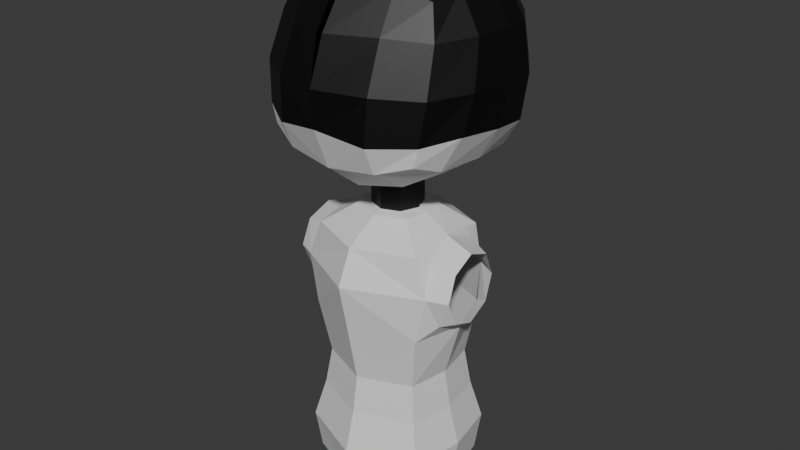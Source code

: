 # Source: 31.05.2025_Murder_Drones.blend  (saved by Blender 4.3.34; exported with 4.5.12 LTS)
import bpy
from mathutils import Matrix  # noqa: F401  (used for matrix-valued properties, if any)

bpy.ops.wm.read_factory_settings(use_empty=True)
scene = bpy.context.scene
scene.name = 'Scene'

# ---- collections
col_collection = bpy.data.collections.new('Collection'); scene.collection.children.link(col_collection)

# ---- materials (node trees are filled in below, after node groups)
mat_head_material = bpy.data.materials.new('Head_Material')
mat_head_material.alpha_threshold = 0.0
mat_head_material.roughness = 0.5
mat_head_material.line_color = (0.0, 0.0, 0.0, 1.0)
mat_head_black_material = bpy.data.materials.new('Head_Black_Material')

# ---- material node trees
mat_head_material.use_nodes = True; mat_head_material.node_tree.nodes.clear()
_N = mat_head_material.node_tree.nodes; _L = mat_head_material.node_tree.links
n0 = _N.new('ShaderNodeOutputMaterial'); n0.name = 'Material Output'; n0.location = (300, 300)
n1 = _N.new('ShaderNodeBsdfPrincipled'); n1.name = 'Principled BSDF'; n1.location = (10, 300)
n1.inputs[3].default_value = 1.45
_L.new(n1.outputs[0], n0.inputs[0])
n0.is_active_output = True
mat_head_black_material.use_nodes = True; mat_head_black_material.node_tree.nodes.clear()
_N = mat_head_black_material.node_tree.nodes; _L = mat_head_black_material.node_tree.links
n0 = _N.new('ShaderNodeBsdfPrincipled'); n0.name = 'Принципиальный BSDF'; n0.location = (10, 300)
n0.inputs[0].default_value = (0.0, 0.0, 0.0, 1.0)
n1 = _N.new('ShaderNodeOutputMaterial'); n1.name = 'Вывод материала'; n1.location = (300, 300)
_L.new(n0.outputs[0], n1.inputs[0])
n1.is_active_output = True

# ---- world
world_world = bpy.data.worlds.new('World'); scene.world = world_world
world_world.use_nodes = True; world_world.node_tree.nodes.clear()
_N = world_world.node_tree.nodes; _L = world_world.node_tree.links
n0 = _N.new('ShaderNodeOutputWorld'); n0.name = 'World Output'; n0.location = (300, 300)
n1 = _N.new('ShaderNodeBackground'); n1.name = 'Background'; n1.location = (10, 300)
n1.inputs[0].default_value = (0.05088, 0.05088, 0.05088, 1.0)
_L.new(n1.outputs[0], n0.inputs[0])
n0.is_active_output = True
world_world.color = (0.05088, 0.05088, 0.05088)
world_world.sun_shadow_jitter_overblur = 0.0

# ---- meshes
me_body_mesh = bpy.data.meshes.new('Body_Mesh')
me_body_mesh.from_pydata([(-0.3572, -0.4171, -2.099), (-0.2023, -0.2931, -0.9672), (-0.3572, 0.1545, -2.099), (-0.2023, 0.03059, -0.9672), (-0.32, 0.09448, -3.038), (-0.32, -0.357, -3.038), (-5.588e-09, 0.2974, -2.099), (0.0, 0.1115, -0.9672), (5.588e-09, -0.56, -2.099), (0.0, -0.374, -0.9672), (-1.164e-10, 0.1449, -3.072), (1.397e-09, -0.4075, -3.072), (-0.4906, -0.457, -1.375), (-0.4521, 0.1759, -1.38), (1.397e-09, -0.7122, -1.347), (-1.397e-09, 0.4497, -1.347), (-0.4617, 0.2381, -2.644), (-0.4617, -0.5006, -2.644), (3.47e-09, -0.6853, -2.644), (3.904e-09, 0.4228, -2.644), (-0.4108, -0.1313, -2.099), (-0.3939, -0.4464, -1.112), (-0.2327, -0.1313, -0.9672), (-0.4218, 0.2062, -1.705), (-0.3945, 0.1844, -2.364), (-0.3945, -0.4469, -2.364), (1.863e-09, -0.6345, -2.926), (1.164e-09, -0.1313, -3.082), (2.095e-09, 0.372, -2.926), (-1.572e-09, -0.6374, -1.705), (1.572e-09, 0.3749, -1.705), (-0.4218, -0.4687, -1.705), (-0.3939, 0.1839, -1.112), (-9.313e-10, -0.604, -1.112), (9.313e-10, 0.3415, -1.112), (-0.4435, -0.3653, -1.156), (-0.4298, 0.2076, -2.921), (-0.4298, -0.4701, -2.921), (2.923e-09, -0.6047, -2.364), (2.923e-09, 0.3422, -2.364), (-0.5309, -0.1313, -2.644), (-0.4127, -0.1418, -1.066), (-0.53, -0.1393, -1.689), (-0.4537, -0.1313, -2.364), (2.855e-10, 0.04046, -0.7579), (-0.1221, -0.0101, -0.7579), (-0.1726, -0.1322, -0.7579), (-0.1221, -0.2542, -0.7579), (2.855e-10, -0.3048, -0.7579), (2.855e-10, 0.04046, -0.9507), (-0.1221, -0.0101, -0.9507), (-0.1726, -0.1322, -0.9507), (-0.1221, -0.2542, -0.9507), (2.855e-10, -0.3048, -0.9507), (-0.5001, 0.284, 0.5001), (-0.5423, 0.3505, -0.3948), (-0.5001, -0.4345, 0.5001), (-0.5423, -0.6457, -0.4015), (-0.6213, 0.1275, -0.4738), (-0.5928, -0.4563, -0.4731), (5.852e-09, 0.4664, -0.5107), (-0.3233, 0.4326, -0.4767), (-0.5777, -0.6488, -0.2733), (-0.6096, -0.6177, 0.001665), (-0.5729, -0.5096, 0.2966), (-0.5729, 0.3568, 0.2966), (-0.6096, 0.3714, 0.01476), (-0.5787, 0.3567, -0.2638), (-0.01999, -0.6019, 0.6133), (-0.2981, -0.5037, 0.5757), (-0.3233, -0.7373, -0.4718), (-1.188e-09, -0.7724, -0.5063), (-0.5466, -0.2494, 0.5516), (-0.5729, 0.1058, 0.5729), (-0.2981, 0.36, 0.5757), (-0.01999, 0.3986, 0.6133), (-0.01999, 0.1295, 0.7968), (-0.3177, 0.1272, 0.7325), (-0.01904, -0.2989, 0.7639), (-0.3031, -0.2377, 0.7025), (-1.065e-08, -0.8799, -0.2336), (0.0001786, -0.8998, 0.01609), (-0.01999, -0.8066, 0.3189), (-0.3231, -0.817, -0.2866), (-0.3347, -0.7978, 0.01174), (-0.3177, -0.6671, 0.3176), (-0.7114, -0.4279, -0.2406), (-0.7446, -0.3607, 0.01475), (-0.6955, -0.2694, 0.3084), (-0.7432, 0.1092, -0.2839), (-0.7818, 0.1215, 0.01304), (-0.729, 0.1253, 0.3162), (-0.3445, 0.1317, -0.6652), (-8.228e-09, 0.1971, -0.7311), (-0.3287, -0.4807, -0.6374), (1.591e-08, -0.5073, -0.7136), (-0.3239, 0.5739, -0.2853), (-0.3346, 0.6116, 0.01308), (-0.3177, 0.5797, 0.3176), (2.155e-08, 0.6179, -0.2996), (0.0001786, 0.6736, 0.006291), (-0.01999, 0.6451, 0.3189), (-0.1404, 0.006847, -0.7368), (-2.047e-09, 0.06498, -0.7379), (-0.1404, -0.2739, -0.7317), (2.812e-08, -0.332, -0.7307), (-0.5729, -0.01934, 0.5729), (-0.6213, -0.1225, -0.4867), (-0.01999, -0.039, 0.7968), (-0.3177, -0.00809, 0.7325), (-0.7439, -0.118, -0.2721), (-0.7818, -0.06457, 0.006741), (-0.729, -0.02396, 0.3162), (-0.3445, -0.1332, -0.6685), (-0.1985, -0.1335, -0.7343), (-0.4886, -0.1313, -2.931), (-0.37, -0.1313, -3.041), (-0.5265, -0.3634, -1.596), (-0.4992, 0.08414, -1.6), (-0.4163, 0.08233, -1.159), (-0.6232, -0.3929, -1.384), (-0.593, 0.1008, -1.382), (-0.6159, -0.3213, -1.209), (-0.604, -0.147, -1.136), (-0.6122, -0.145, -1.63), (-0.6217, -0.3199, -1.559), (-0.6003, 0.02923, -1.557), (-0.5945, 0.02781, -1.208)], [], [(21, 1, 22, 41), (41, 22, 3, 32), (9, 1, 21, 33), (33, 21, 12, 14), (17, 37, 26, 18), (26, 37, 5, 11), (19, 28, 36, 16), (36, 28, 10, 4), (3, 7, 34, 32), (13, 15, 30, 23), (32, 34, 15, 13), (23, 30, 6, 2), (14, 12, 31, 29), (29, 31, 0, 8), (6, 39, 24, 2), (0, 31, 42, 20), (20, 42, 23, 2), (24, 39, 19, 16), (0, 25, 38, 8), (38, 25, 17, 18), (0, 20, 43, 25), (20, 2, 24, 43), (43, 24, 16, 40), (25, 43, 40, 17), (47, 52, 53, 48), (45, 50, 51, 46), (46, 51, 52, 47), (44, 49, 50, 45), (109, 79, 78, 108), (106, 109, 77, 73), (75, 74, 77, 76), (74, 54, 73, 77), (79, 72, 56, 69), (78, 79, 69, 68), (111, 90, 89, 110), (80, 81, 84, 83), (81, 82, 85, 84), (82, 68, 69, 85), (85, 69, 56, 64), (84, 85, 64, 63), (83, 84, 63, 62), (70, 83, 62, 57), (71, 80, 83, 70), (112, 91, 90, 111), (106, 73, 91, 112), (57, 62, 86, 59), (62, 63, 87, 86), (63, 64, 88, 87), (64, 56, 72, 88), (107, 110, 89, 58), (91, 73, 54, 65), (90, 91, 65, 66), (89, 90, 66, 67), (58, 89, 67, 55), (95, 94, 104, 105), (55, 61, 92, 58), (61, 60, 93, 92), (107, 113, 94, 59), (94, 95, 71, 70), (59, 94, 70, 57), (96, 97, 100, 99), (97, 98, 101, 100), (55, 67, 96, 61), (67, 66, 97, 96), (66, 65, 98, 97), (65, 54, 74, 98), (98, 74, 75, 101), (61, 96, 99, 60), (113, 92, 102, 114), (92, 93, 103, 102), (94, 113, 114, 104), (58, 92, 113, 107), (59, 86, 110, 107), (72, 106, 112, 88), (88, 112, 111, 87), (87, 111, 110, 86), (72, 79, 109, 106), (77, 109, 108, 76), (44, 45, 102, 103), (46, 114, 102, 45), (47, 104, 114, 46), (48, 105, 104, 47), (7, 3, 50, 49), (3, 22, 51, 50), (22, 1, 52, 51), (1, 9, 53, 52), (115, 37, 17, 40), (36, 115, 40, 16), (116, 5, 37, 115), (4, 116, 115, 36), (5, 116, 27, 11), (4, 10, 27, 116), (35, 12, 21, 41), (12, 117, 42, 31), (118, 13, 23, 42), (13, 119, 41, 32), (42, 117, 125, 124), (119, 13, 121, 127), (118, 42, 124, 126), (117, 12, 120, 125), (41, 119, 127, 123), (12, 35, 122, 120), (35, 41, 123, 122), (13, 118, 126, 121)])
me_body_mesh.polygons.foreach_set('material_index', [0, 0, 0, 0, 0, 0, 0, 0, 0, 0, 0, 0, 0, 0, 0, 0, 0, 0, 0, 0, 0, 0, 0, 0, 1, 1, 1, 1, 1, 1, 1, 1, 1, 1, 1, 1, 1, 1, 1, 1, 1, 0, 0, 1, 1, 0, 1, 1, 1, 0, 1, 1, 1, 0, 0, 0, 0, 0, 0, 0, 1, 1, 0, 1, 1, 1, 1, 0, 0, 0, 0, 0, 0, 1, 1, 1, 1, 1, 1, 1, 1, 1, 0, 0, 0, 0, 0, 0, 0, 0, 0, 0, 0, 0, 0, 0, 0, 0, 0, 0, 0, 0, 0, 0])
_uv = me_body_mesh.uv_layers.new(name='UVКарта')
_uv.uv.foreach_set('vector', [0.5625, 0.0, 0.625, 0.0, 0.625, 0.125, 0.5625, 0.1228, 0.5625, 0.1228, 0.625, 0.125, 0.625, 0.25, 0.5625, 0.2309, 0.625, 0.875, 0.625, 1.0, 0.5625, 1.0, 0.5625, 0.875, 0.5625, 0.875, 0.5625, 1.0, 0.5, 1.0, 0.5, 0.875, 0.375, 1.0, 0.375, 1.0, 0.375, 0.875, 0.375, 0.875, 0.375, 0.875, 0.375, 1.0, 0.375, 1.0, 0.375, 0.875, 0.375, 0.375, 0.375, 0.375, 0.375, 0.2309, 0.375, 0.2292, 0.375, 0.2309, 0.375, 0.375, 0.375, 0.375, 0.375, 0.25, 0.625, 0.25, 0.625, 0.375, 0.5625, 0.375, 0.5625, 0.2309, 0.5, 0.2292, 0.5, 0.375, 0.4401, 0.375, 0.4401, 0.2292, 0.5625, 0.2309, 0.5625, 0.375, 0.5, 0.375, 0.5, 0.2292, 0.4401, 0.2292, 0.4401, 0.375, 0.3958, 0.375, 0.3958, 0.2292, 0.5, 0.875, 0.5, 1.0, 0.4375, 1.0, 0.4401, 0.875, 0.4401, 0.875, 0.4375, 1.0, 0.375, 1.0, 0.3958, 0.875, 0.3958, 0.375, 0.3776, 0.375, 0.3776, 0.2292, 0.3958, 0.2292, 0.375, 0.0, 0.4375, 0.0, 0.4397, 0.1224, 0.3941, 0.1224, 0.3941, 0.1224, 0.4397, 0.1224, 0.4401, 0.2292, 0.3958, 0.2292, 0.3776, 0.2292, 0.3776, 0.375, 0.375, 0.375, 0.375, 0.2292, 0.375, 1.0, 0.375, 1.0, 0.3776, 0.875, 0.3958, 0.875, 0.3776, 0.875, 0.375, 1.0, 0.375, 1.0, 0.375, 0.875, 0.375, 0.0, 0.3941, 0.1224, 0.3772, 0.1224, 0.375, 0.0, 0.3941, 0.1224, 0.3958, 0.2292, 0.3776, 0.2292, 0.3772, 0.1224, 0.3772, 0.1224, 0.3776, 0.2292, 0.375, 0.2292, 0.375, 0.1224, 0.375, 0.0, 0.3772, 0.1224, 0.375, 0.1224, 0.375, 0.0, 0.0, 0.0, 0.0, 0.0, 0.0, 0.0, 0.0, 0.0, 0.0, 0.0, 0.0, 0.0, 0.0, 0.0, 0.0, 0.0, 0.0, 0.0, 0.0, 0.0, 0.0, 0.0, 0.0, 0.0, 0.0, 0.0, 0.0, 0.0, 0.0, 0.0, 0.0, 0.0, 0.0, 0.0, 0.0, 0.0, 0.0, 0.0, 0.0, 0.0, 0.0, 0.0, 0.0, 0.0, 0.0, 0.0, 0.0, 0.0, 0.0, 0.0, 0.0, 0.0, 0.0, 0.0, 0.0, 0.0, 0.0, 0.0, 0.0, 0.0, 0.0, 0.0, 0.0, 0.0, 0.0, 0.0, 0.0, 0.0, 0.0, 0.0, 0.0, 0.0, 0.0, 0.0, 0.0, 0.0, 0.0, 0.0, 0.0, 0.0, 0.0, 0.0, 0.0, 0.0, 0.0, 0.0, 0.0, 0.0, 0.0, 0.0, 0.0, 0.0, 0.0, 0.0, 0.0, 0.0, 0.0, 0.0, 0.0, 0.0, 0.0, 0.0, 0.0, 0.0, 0.0, 0.0, 0.0, 0.0, 0.0, 0.0, 0.0, 0.0, 0.0, 0.0, 0.0, 0.0, 0.0, 0.0, 0.0, 0.0, 0.0, 0.0, 0.0, 0.0, 0.0, 0.0, 0.0, 0.0, 0.0, 0.0, 0.0, 0.0, 0.0, 0.0, 0.0, 0.0, 0.0, 0.0, 0.0, 0.0, 0.0, 0.0, 0.0, 0.0, 0.0, 0.0, 0.0, 0.0, 0.0, 0.0, 0.0, 0.0, 0.0, 0.0, 0.0, 0.0, 0.0, 0.0, 0.0, 0.0, 0.0, 0.0, 0.0, 0.0, 0.0, 0.0, 0.0, 0.0, 0.0, 0.0, 0.0, 0.0, 0.0, 0.0, 0.0, 0.0, 0.0, 0.0, 0.0, 0.0, 0.0, 0.0, 0.0, 0.0, 0.0, 0.0, 0.0, 0.0, 0.0, 0.0, 0.0, 0.0, 0.0, 0.0, 0.0, 0.0, 0.0, 0.0, 0.0, 0.0, 0.0, 0.0, 0.0, 0.0, 0.0, 0.0, 0.0, 0.0, 0.0, 0.0, 0.0, 0.0, 0.0, 0.0, 0.0, 0.0, 0.0, 0.0, 0.0, 0.0, 0.0, 0.0, 0.0, 0.0, 0.0, 0.0, 0.0, 0.0, 0.0, 0.0, 0.0, 0.0, 0.0, 0.0, 0.0, 0.0, 0.0, 0.0, 0.0, 0.0, 0.0, 0.0, 0.0, 0.0, 0.0, 0.0, 0.0, 0.0, 0.0, 0.0, 0.0, 0.0, 0.0, 0.0, 0.0, 0.0, 0.0, 0.0, 0.0, 0.0, 0.0, 0.0, 0.0, 0.0, 0.0, 0.0, 0.0, 0.0, 0.0, 0.0, 0.0, 0.0, 0.0, 0.0, 0.0, 0.0, 0.0, 0.0, 0.0, 0.0, 0.0, 0.0, 0.0, 0.0, 0.0, 0.0, 0.0, 0.0, 0.0, 0.0, 0.0, 0.0, 0.0, 0.0, 0.0, 0.0, 0.0, 0.0, 0.0, 0.0, 0.0, 0.0, 0.0, 0.0, 0.0, 0.0, 0.0, 0.0, 0.0, 0.0, 0.0, 0.0, 0.0, 0.0, 0.0, 0.0, 0.0, 0.0, 0.0, 0.0, 0.0, 0.0, 0.0, 0.0, 0.0, 0.0, 0.0, 0.0, 0.0, 0.0, 0.0, 0.0, 0.0, 0.0, 0.0, 0.0, 0.0, 0.0, 0.0, 0.0, 0.0, 0.0, 0.0, 0.0, 0.0, 0.0, 0.0, 0.0, 0.0, 0.0, 0.0, 0.0, 0.0, 0.0, 0.0, 0.0, 0.0, 0.0, 0.0, 0.0, 0.0, 0.0, 0.0, 0.0, 0.0, 0.0, 0.0, 0.0, 0.0, 0.0, 0.0, 0.0, 0.0, 0.0, 0.0, 0.0, 0.0, 0.0, 0.0, 0.0, 0.0, 0.0, 0.0, 0.0, 0.0, 0.0, 0.0, 0.0, 0.0, 0.0, 0.0, 0.0, 0.0, 0.0, 0.0, 0.0, 0.0, 0.0, 0.0, 0.0, 0.0, 0.0, 0.0, 0.0, 0.0, 0.0, 0.0, 0.0, 0.0, 0.0, 0.0, 0.0, 0.0, 0.0, 0.0, 0.0, 0.0, 0.0, 0.0, 0.0, 0.0, 0.0, 0.0, 0.0, 0.0, 0.0, 0.0, 0.0, 0.0, 0.0, 0.0, 0.0, 0.0, 0.0, 0.0, 0.0, 0.0, 0.0, 0.0, 0.0, 0.0, 0.0, 0.0, 0.0, 0.0, 0.0, 0.0, 0.0, 0.0, 0.0, 0.0, 0.0, 0.0, 0.0, 0.0, 0.0, 0.0, 0.0, 0.0, 0.0, 0.0, 0.0, 0.0, 0.0, 0.625, 0.375, 0.625, 0.25, 0.0, 0.0, 0.0, 0.0, 0.625, 0.25, 0.625, 0.125, 0.0, 0.0, 0.0, 0.0, 0.625, 0.125, 0.625, 0.0, 0.0, 0.0, 0.0, 0.0, 0.625, 0.0, 0.625, 0.875, 0.0, 0.0, 0.0, 0.0, 0.0, 0.0, 0.375, 1.0, 0.375, 0.0, 0.375, 0.1224, 0.375, 0.2309, 0.0, 0.0, 0.375, 0.1224, 0.375, 0.2292, 0.0, 0.0, 0.375, 1.0, 0.375, 1.0, 0.0, 0.0, 0.375, 0.25, 0.0, 0.0, 0.0, 0.0, 0.375, 0.2309, 0.375, 1.0, 0.0, 0.0, 0.0, 0.0, 0.375, 0.875, 0.375, 0.25, 0.375, 0.375, 0.0, 0.0, 0.0, 0.0, 0.0, 0.0, 0.5, 1.0, 0.5625, 0.0, 0.5625, 0.1228, 0.5, 1.0, 0.0, 0.0, 0.4397, 0.1224, 0.4375, 1.0, 0.0, 0.0, 0.5, 0.2292, 0.4401, 0.2292, 0.4397, 0.1224, 0.5, 0.2292, 0.0, 0.0, 0.5625, 0.1228, 0.5625, 0.2309, 0.4397, 0.1224, 0.0, 0.0, 0.0, 0.0, 0.4397, 0.1224, 0.0, 0.0, 0.5, 0.2292, 0.5, 0.2292, 0.0, 0.0, 0.0, 0.0, 0.4397, 0.1224, 0.4397, 0.1224, 0.0, 0.0, 0.0, 0.0, 0.5, 1.0, 0.5, 1.0, 0.0, 0.0, 0.5625, 0.1228, 0.0, 0.0, 0.0, 0.0, 0.5625, 0.1228, 0.5, 1.0, 0.0, 0.0, 0.0, 0.0, 0.5, 1.0, 0.0, 0.0, 0.5625, 0.1228, 0.5625, 0.1228, 0.0, 0.0, 0.5, 0.2292, 0.0, 0.0, 0.0, 0.0, 0.5, 0.2292])
_uv.active_render = True
_uv = me_body_mesh.uv_layers.new(name='UVMap')
_uv.uv.foreach_set('vector', [0.0, 0.0, 0.0, 0.0, 0.0, 0.0, 0.0, 0.0, 0.0, 0.0, 0.0, 0.0, 0.0, 0.0, 0.0, 0.0, 0.0, 0.0, 0.0, 0.0, 0.0, 0.0, 0.0, 0.0, 0.0, 0.0, 0.0, 0.0, 0.0, 0.0, 0.0, 0.0, 0.0, 0.0, 0.0, 0.0, 0.0, 0.0, 0.0, 0.0, 0.0, 0.0, 0.0, 0.0, 0.0, 0.0, 0.0, 0.0, 0.0, 0.0, 0.0, 0.0, 0.0, 0.0, 0.0, 0.0, 0.0, 0.0, 0.0, 0.0, 0.0, 0.0, 0.0, 0.0, 0.0, 0.0, 0.0, 0.0, 0.0, 0.0, 0.0, 0.0, 0.0, 0.0, 0.0, 0.0, 0.0, 0.0, 0.0, 0.0, 0.0, 0.0, 0.0, 0.0, 0.0, 0.0, 0.0, 0.0, 0.0, 0.0, 0.0, 0.0, 0.0, 0.0, 0.0, 0.0, 0.0, 0.0, 0.0, 0.0, 0.0, 0.0, 0.0, 0.0, 0.0, 0.0, 0.0, 0.0, 0.0, 0.0, 0.0, 0.0, 0.0, 0.0, 0.0, 0.0, 0.0, 0.0, 0.0, 0.0, 0.0, 0.0, 0.0, 0.0, 0.0, 0.0, 0.0, 0.0, 0.0, 0.0, 0.0, 0.0, 0.0, 0.0, 0.0, 0.0, 0.0, 0.0, 0.0, 0.0, 0.0, 0.0, 0.0, 0.0, 0.0, 0.0, 0.0, 0.0, 0.0, 0.0, 0.0, 0.0, 0.0, 0.0, 0.0, 0.0, 0.0, 0.0, 0.0, 0.0, 0.0, 0.0, 0.0, 0.0, 0.0, 0.0, 0.0, 0.0, 0.0, 0.0, 0.0, 0.0, 0.0, 0.0, 0.0, 0.0, 0.0, 0.0, 0.0, 0.0, 0.0, 0.0, 0.0, 0.0, 0.0, 0.0, 0.0, 0.0, 0.0, 0.0, 0.0, 0.0, 0.0, 0.0, 0.0, 0.0, 0.0, 0.0, 0.0, 0.0, 0.0, 0.0, 0.0, 0.0, 0.0, 0.0, 0.0, 0.0, 0.0, 0.0, 0.0, 0.0, 0.0, 0.0, 0.0, 0.0, 0.0, 0.0, 0.0, 0.0, 0.0, 0.0, 0.0, 0.0, 0.8125, 0.625, 0.8125, 0.6875, 0.75, 0.6875, 0.75, 0.625, 0.875, 0.625, 0.8125, 0.625, 0.8125, 0.5625, 0.875, 0.5625, 0.75, 0.5, 0.8125, 0.5, 0.8125, 0.5625, 0.75, 0.5625, 0.8125, 0.5, 0.875, 0.5, 0.875, 0.5625, 0.8125, 0.5625, 0.8125, 0.6875, 0.875, 0.6875, 0.875, 0.75, 0.8125, 0.75, 0.75, 0.6875, 0.8125, 0.6875, 0.8125, 0.75, 0.75, 0.75, 0.5, 0.125, 0.5, 0.1875, 0.4375, 0.1875, 0.4375, 0.125, 0.4375, 0.875, 0.5, 0.875, 0.5, 0.9375, 0.4375, 0.9375, 0.5, 0.875, 0.5625, 0.875, 0.5625, 0.9375, 0.5, 0.9375, 0.5625, 0.875, 0.625, 0.875, 0.625, 0.9375, 0.5625, 0.9375, 0.5625, 0.9375, 0.625, 0.9375, 0.625, 1.0, 0.5625, 1.0, 0.5, 0.9375, 0.5625, 0.9375, 0.5625, 1.0, 0.5, 1.0, 0.4375, 0.9375, 0.5, 0.9375, 0.5, 1.0, 0.4375, 1.0, 0.375, 0.9375, 0.4375, 0.9375, 0.4375, 1.0, 0.375, 1.0, 0.375, 0.875, 0.4375, 0.875, 0.4375, 0.9375, 0.375, 0.9375, 0.5625, 0.125, 0.5625, 0.1875, 0.5, 0.1875, 0.5, 0.125, 0.625, 0.125, 0.625, 0.1875, 0.5625, 0.1875, 0.5625, 0.125, 0.375, 0.0, 0.4375, 0.0, 0.4375, 0.0625, 0.375, 0.0625, 0.4375, 0.0, 0.5, 0.0, 0.5, 0.0625, 0.4375, 0.0625, 0.5, 0.0, 0.5625, 0.0, 0.5625, 0.0625, 0.5, 0.0625, 0.5625, 0.0, 0.625, 0.0, 0.625, 0.0625, 0.5625, 0.0625, 0.375, 0.125, 0.4375, 0.125, 0.4375, 0.1875, 0.375, 0.1875, 0.5625, 0.1875, 0.625, 0.1875, 0.625, 0.25, 0.5625, 0.25, 0.5, 0.1875, 0.5625, 0.1875, 0.5625, 0.25, 0.5, 0.25, 0.4375, 0.1875, 0.5, 0.1875, 0.5, 0.25, 0.4375, 0.25, 0.375, 0.1875, 0.4375, 0.1875, 0.4375, 0.25, 0.375, 0.25, 0.25, 0.6875, 0.1875, 0.6875, 0.1875, 0.6875, 0.25, 0.6875, 0.125, 0.5, 0.1875, 0.5, 0.1875, 0.5625, 0.125, 0.5625, 0.1875, 0.5, 0.25, 0.5, 0.25, 0.5625, 0.1875, 0.5625, 0.125, 0.625, 0.1875, 0.625, 0.1875, 0.6875, 0.125, 0.6875, 0.1875, 0.6875, 0.25, 0.6875, 0.25, 0.75, 0.1875, 0.75, 0.125, 0.6875, 0.1875, 0.6875, 0.1875, 0.75, 0.125, 0.75, 0.4375, 0.3125, 0.5, 0.3125, 0.5, 0.375, 0.4375, 0.375, 0.5, 0.3125, 0.5625, 0.3125, 0.5625, 0.375, 0.5, 0.375, 0.375, 0.25, 0.4375, 0.25, 0.4375, 0.3125, 0.375, 0.3125, 0.4375, 0.25, 0.5, 0.25, 0.5, 0.3125, 0.4375, 0.3125, 0.5, 0.25, 0.5625, 0.25, 0.5625, 0.3125, 0.5, 0.3125, 0.5625, 0.25, 0.625, 0.25, 0.625, 0.3125, 0.5625, 0.3125, 0.5625, 0.3125, 0.625, 0.3125, 0.625, 0.375, 0.5625, 0.375, 0.375, 0.3125, 0.4375, 0.3125, 0.4375, 0.375, 0.375, 0.375, 0.1875, 0.625, 0.1875, 0.5625, 0.1875, 0.5625, 0.1875, 0.625, 0.1875, 0.5625, 0.25, 0.5625, 0.25, 0.5625, 0.1875, 0.5625, 0.1875, 0.6875, 0.1875, 0.625, 0.1875, 0.625, 0.1875, 0.6875, 0.125, 0.5625, 0.1875, 0.5625, 0.1875, 0.625, 0.125, 0.625, 0.375, 0.0625, 0.4375, 0.0625, 0.4375, 0.125, 0.375, 0.125, 0.625, 0.0625, 0.625, 0.125, 0.5625, 0.125, 0.5625, 0.0625, 0.5625, 0.0625, 0.5625, 0.125, 0.5, 0.125, 0.5, 0.0625, 0.5, 0.0625, 0.5, 0.125, 0.4375, 0.125, 0.4375, 0.0625, 0.875, 0.6875, 0.8125, 0.6875, 0.8125, 0.625, 0.875, 0.625, 0.8125, 0.5625, 0.8125, 0.625, 0.75, 0.625, 0.75, 0.5625, 0.0, 0.0, 0.0, 0.0, 0.1875, 0.5625, 0.25, 0.5625, 0.0, 0.0, 0.1875, 0.625, 0.1875, 0.5625, 0.0, 0.0, 0.0, 0.0, 0.1875, 0.6875, 0.1875, 0.625, 0.0, 0.0, 0.0, 0.0, 0.25, 0.6875, 0.1875, 0.6875, 0.0, 0.0, 0.0, 0.0, 0.0, 0.0, 0.0, 0.0, 0.0, 0.0, 0.0, 0.0, 0.0, 0.0, 0.0, 0.0, 0.0, 0.0, 0.0, 0.0, 0.0, 0.0, 0.0, 0.0, 0.0, 0.0, 0.0, 0.0, 0.0, 0.0, 0.0, 0.0, 0.0, 0.0, 0.0, 0.0, 0.0, 0.0, 0.0, 0.0, 0.0, 0.0, 0.0, 0.0, 0.0, 0.0, 0.0, 0.0, 0.0, 0.0, 0.0, 0.0, 0.0, 0.0, 0.0, 0.0, 0.0, 0.0, 0.0, 0.0, 0.0, 0.0, 0.0, 0.0, 0.0, 0.0, 0.0, 0.0, 0.0, 0.0, 0.0, 0.0, 0.0, 0.0, 0.0, 0.0, 0.0, 0.0, 0.0, 0.0, 0.0, 0.0, 0.0, 0.0, 0.0, 0.0, 0.0, 0.0, 0.0, 0.0, 0.0, 0.0, 0.0, 0.0, 0.0, 0.0, 0.0, 0.0, 0.0, 0.0, 0.0, 0.0, 0.0, 0.0, 0.0, 0.0, 0.0, 0.0, 0.0, 0.0, 0.0, 0.0, 0.0, 0.0, 0.0, 0.0, 0.0, 0.0, 0.0, 0.0, 0.0, 0.0, 0.0, 0.0, 0.0, 0.0, 0.0, 0.0, 0.0, 0.0, 0.0, 0.0, 0.0, 0.0, 0.0, 0.0, 0.0, 0.0, 0.0, 0.0, 0.0, 0.0, 0.0, 0.0, 0.0, 0.0, 0.0, 0.0, 0.0, 0.0, 0.0, 0.0, 0.0, 0.0, 0.0, 0.0, 0.0, 0.0, 0.0, 0.0, 0.0, 0.0, 0.0, 0.0, 0.0, 0.0, 0.0, 0.0, 0.0, 0.0, 0.0, 0.0, 0.0, 0.0, 0.0, 0.0, 0.0, 0.0])
me_body_mesh.materials.append(mat_head_material)
me_body_mesh.materials.append(mat_head_black_material)
me_body_mesh.update()

# ---- objects
ob_body = bpy.data.objects.new('Body', me_body_mesh)

# ---- transforms, parenting, visibility, modifiers, constraints
ob_body.location = (0.0, 0.0, 0.0)
_m = ob_body.modifiers.new('Зеркало', 'MIRROR')

# ---- collection membership
col_collection.objects.link(ob_body)

# ---- scene / render settings (as saved in the file)
scene.frame_start = 1; scene.frame_end = 250; scene.frame_set(94)
scene.render.engine = 'BLENDER_EEVEE_NEXT'
bpy.context.view_layer.update()

# ---- added for rendering (the .blend has no active camera and no usable light): camera, sun
cam_auto = bpy.data.cameras.new('AutoCamera')
cam_auto.lens = 50.0
cam_auto.sensor_width = 36.0
cam_auto.clip_end = 1000.0
ob_auto_camera = bpy.data.objects.new('AutoCamera', cam_auto)
scene.collection.objects.link(ob_auto_camera)
ob_auto_camera.location = (4.13449, -5.07452, 2.16476)
ob_auto_camera.rotation_euler = (1.09748, -7.21219e-08, 0.694738)
scene.camera = ob_auto_camera
light_auto_sun = bpy.data.lights.new('AutoSun', 'SUN')
light_auto_sun.energy = 3.0
light_auto_sun.angle = 0.0523599
ob_auto_sun = bpy.data.objects.new('AutoSun', light_auto_sun)
scene.collection.objects.link(ob_auto_sun)
ob_auto_sun.rotation_euler = (0.872665, 0.174533, 0.523599)
bpy.context.view_layer.update()
